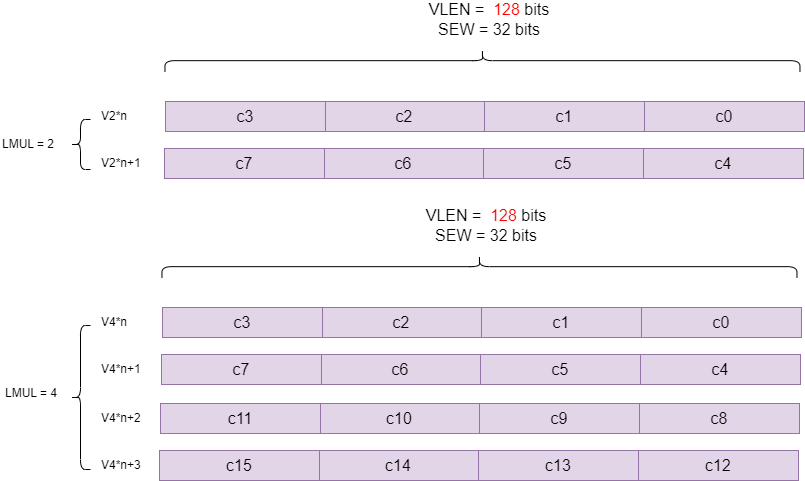

The diagram above was exported from draw.io. Its source (the exported page's mxGraphModel, read from the mxfile embedded in the PNG):
<mxGraphModel dx="2243" dy="818" grid="1" gridSize="10" guides="1" tooltips="1" connect="1" arrows="1" fold="1" page="1" pageScale="1" pageWidth="827" pageHeight="1169" math="0" shadow="0">
  <root>
    <mxCell id="0" />
    <mxCell id="1" parent="0" />
    <mxCell id="L7PPIbatm0o-3SstzBcX-79" value="" style="shape=curlyBracket;whiteSpace=wrap;html=1;rounded=1;labelPosition=left;verticalLabelPosition=middle;align=right;verticalAlign=middle;rotation=90;size=0.5;" parent="1" vertex="1">
      <mxGeometry x="430.66" y="43.66" width="22.63" height="635" as="geometry" />
    </mxCell>
    <mxCell id="L7PPIbatm0o-3SstzBcX-80" value="&lt;font style=&quot;font-size: 16px;&quot;&gt;VLEN =&amp;nbsp; &lt;font style=&quot;font-size: 16px;&quot; color=&quot;#ff0000&quot;&gt;128 &lt;/font&gt;bits SEW = 32 bits&lt;/font&gt;" style="text;strokeColor=none;align=center;fillColor=none;html=1;verticalAlign=middle;whiteSpace=wrap;rounded=0;" parent="1" vertex="1">
      <mxGeometry x="384" y="305" width="130" height="30" as="geometry" />
    </mxCell>
    <mxCell id="2B8QoLhaIMbZjg2y5yDT-64" value="&lt;font style=&quot;font-size: 16px;&quot;&gt;c0&lt;/font&gt;" style="rounded=0;whiteSpace=wrap;html=1;fillColor=#e1d5e7;strokeColor=#9673a6;" parent="1" vertex="1">
      <mxGeometry x="604" y="402" width="160" height="30" as="geometry" />
    </mxCell>
    <mxCell id="2B8QoLhaIMbZjg2y5yDT-66" value="&lt;font style=&quot;font-size: 16px;&quot;&gt;c1&lt;/font&gt;" style="rounded=0;whiteSpace=wrap;html=1;fillColor=#e1d5e7;strokeColor=#9673a6;" parent="1" vertex="1">
      <mxGeometry x="444" y="402" width="160" height="30" as="geometry" />
    </mxCell>
    <mxCell id="2B8QoLhaIMbZjg2y5yDT-68" value="&lt;font style=&quot;font-size: 16px;&quot;&gt;c2&lt;/font&gt;" style="rounded=0;whiteSpace=wrap;html=1;fillColor=#e1d5e7;strokeColor=#9673a6;" parent="1" vertex="1">
      <mxGeometry x="284" y="402" width="160" height="30" as="geometry" />
    </mxCell>
    <mxCell id="2B8QoLhaIMbZjg2y5yDT-70" value="&lt;font style=&quot;font-size: 16px;&quot;&gt;c3&lt;/font&gt;" style="rounded=0;whiteSpace=wrap;html=1;fillColor=#e1d5e7;strokeColor=#9673a6;" parent="1" vertex="1">
      <mxGeometry x="125" y="402" width="160" height="30" as="geometry" />
    </mxCell>
    <mxCell id="2B8QoLhaIMbZjg2y5yDT-78" value="LMUL = 2" style="text;strokeColor=none;align=left;fillColor=none;html=1;verticalAlign=middle;whiteSpace=wrap;rounded=0;" parent="1" vertex="1">
      <mxGeometry x="-40" y="430" width="60" height="30" as="geometry" />
    </mxCell>
    <mxCell id="s7WkYnm8fBZOIUn7N5ov-1" value="&lt;span style=&quot;font-size: 16px;&quot;&gt;c4&lt;/span&gt;" style="rounded=0;whiteSpace=wrap;html=1;fillColor=#e1d5e7;strokeColor=#9673a6;" vertex="1" parent="1">
      <mxGeometry x="603" y="449" width="160" height="30" as="geometry" />
    </mxCell>
    <mxCell id="s7WkYnm8fBZOIUn7N5ov-2" value="&lt;font style=&quot;font-size: 16px;&quot;&gt;c5&lt;/font&gt;" style="rounded=0;whiteSpace=wrap;html=1;fillColor=#e1d5e7;strokeColor=#9673a6;" vertex="1" parent="1">
      <mxGeometry x="443" y="449" width="160" height="30" as="geometry" />
    </mxCell>
    <mxCell id="s7WkYnm8fBZOIUn7N5ov-3" value="&lt;font style=&quot;font-size: 16px;&quot;&gt;c6&lt;/font&gt;" style="rounded=0;whiteSpace=wrap;html=1;fillColor=#e1d5e7;strokeColor=#9673a6;" vertex="1" parent="1">
      <mxGeometry x="283" y="449" width="160" height="30" as="geometry" />
    </mxCell>
    <mxCell id="s7WkYnm8fBZOIUn7N5ov-4" value="&lt;font style=&quot;font-size: 16px;&quot;&gt;c7&lt;/font&gt;" style="rounded=0;whiteSpace=wrap;html=1;fillColor=#e1d5e7;strokeColor=#9673a6;" vertex="1" parent="1">
      <mxGeometry x="124" y="449" width="160" height="30" as="geometry" />
    </mxCell>
    <mxCell id="s7WkYnm8fBZOIUn7N5ov-5" value="" style="shape=curlyBracket;whiteSpace=wrap;html=1;rounded=1;labelPosition=left;verticalLabelPosition=middle;align=right;verticalAlign=middle;" vertex="1" parent="1">
      <mxGeometry x="30" y="420" width="20" height="50" as="geometry" />
    </mxCell>
    <mxCell id="s7WkYnm8fBZOIUn7N5ov-6" value="" style="shape=curlyBracket;whiteSpace=wrap;html=1;rounded=1;labelPosition=left;verticalLabelPosition=middle;align=right;verticalAlign=middle;rotation=90;size=0.5;" vertex="1" parent="1">
      <mxGeometry x="427.66" y="249.66" width="22.63" height="635" as="geometry" />
    </mxCell>
    <mxCell id="s7WkYnm8fBZOIUn7N5ov-7" value="&lt;font style=&quot;font-size: 16px;&quot;&gt;VLEN =&amp;nbsp; &lt;font style=&quot;font-size: 16px;&quot; color=&quot;#ff0000&quot;&gt;128 &lt;/font&gt;bits&lt;br&gt;SEW = 32 bits&lt;br&gt;&lt;/font&gt;" style="text;strokeColor=none;align=center;fillColor=none;html=1;verticalAlign=middle;whiteSpace=wrap;rounded=0;" vertex="1" parent="1">
      <mxGeometry x="381" y="511" width="130" height="30" as="geometry" />
    </mxCell>
    <mxCell id="s7WkYnm8fBZOIUn7N5ov-8" value="&lt;font style=&quot;font-size: 16px;&quot;&gt;c0&lt;/font&gt;" style="rounded=0;whiteSpace=wrap;html=1;fillColor=#e1d5e7;strokeColor=#9673a6;" vertex="1" parent="1">
      <mxGeometry x="601" y="608" width="160" height="30" as="geometry" />
    </mxCell>
    <mxCell id="s7WkYnm8fBZOIUn7N5ov-9" value="&lt;font style=&quot;font-size: 16px;&quot;&gt;c1&lt;/font&gt;" style="rounded=0;whiteSpace=wrap;html=1;fillColor=#e1d5e7;strokeColor=#9673a6;" vertex="1" parent="1">
      <mxGeometry x="441" y="608" width="160" height="30" as="geometry" />
    </mxCell>
    <mxCell id="s7WkYnm8fBZOIUn7N5ov-10" value="&lt;font style=&quot;font-size: 16px;&quot;&gt;c2&lt;/font&gt;" style="rounded=0;whiteSpace=wrap;html=1;fillColor=#e1d5e7;strokeColor=#9673a6;" vertex="1" parent="1">
      <mxGeometry x="281" y="608" width="160" height="30" as="geometry" />
    </mxCell>
    <mxCell id="s7WkYnm8fBZOIUn7N5ov-11" value="&lt;font style=&quot;font-size: 16px;&quot;&gt;c3&lt;/font&gt;" style="rounded=0;whiteSpace=wrap;html=1;fillColor=#e1d5e7;strokeColor=#9673a6;" vertex="1" parent="1">
      <mxGeometry x="122" y="608" width="160" height="30" as="geometry" />
    </mxCell>
    <mxCell id="s7WkYnm8fBZOIUn7N5ov-12" value="LMUL = 4" style="text;strokeColor=none;align=left;fillColor=none;html=1;verticalAlign=middle;whiteSpace=wrap;rounded=0;" vertex="1" parent="1">
      <mxGeometry x="-37" y="678.66" width="60" height="30" as="geometry" />
    </mxCell>
    <mxCell id="s7WkYnm8fBZOIUn7N5ov-13" value="&lt;span style=&quot;font-size: 16px;&quot;&gt;c4&lt;/span&gt;" style="rounded=0;whiteSpace=wrap;html=1;fillColor=#e1d5e7;strokeColor=#9673a6;" vertex="1" parent="1">
      <mxGeometry x="600" y="655" width="160" height="30" as="geometry" />
    </mxCell>
    <mxCell id="s7WkYnm8fBZOIUn7N5ov-14" value="&lt;font style=&quot;font-size: 16px;&quot;&gt;c5&lt;/font&gt;" style="rounded=0;whiteSpace=wrap;html=1;fillColor=#e1d5e7;strokeColor=#9673a6;" vertex="1" parent="1">
      <mxGeometry x="440" y="655" width="160" height="30" as="geometry" />
    </mxCell>
    <mxCell id="s7WkYnm8fBZOIUn7N5ov-15" value="&lt;font style=&quot;font-size: 16px;&quot;&gt;c6&lt;/font&gt;" style="rounded=0;whiteSpace=wrap;html=1;fillColor=#e1d5e7;strokeColor=#9673a6;" vertex="1" parent="1">
      <mxGeometry x="280" y="655" width="160" height="30" as="geometry" />
    </mxCell>
    <mxCell id="s7WkYnm8fBZOIUn7N5ov-16" value="&lt;font style=&quot;font-size: 16px;&quot;&gt;c7&lt;/font&gt;" style="rounded=0;whiteSpace=wrap;html=1;fillColor=#e1d5e7;strokeColor=#9673a6;" vertex="1" parent="1">
      <mxGeometry x="121" y="655" width="160" height="30" as="geometry" />
    </mxCell>
    <mxCell id="s7WkYnm8fBZOIUn7N5ov-17" value="" style="shape=curlyBracket;whiteSpace=wrap;html=1;rounded=1;labelPosition=left;verticalLabelPosition=middle;align=right;verticalAlign=middle;" vertex="1" parent="1">
      <mxGeometry x="30" y="626" width="20" height="144" as="geometry" />
    </mxCell>
    <mxCell id="s7WkYnm8fBZOIUn7N5ov-18" value="&lt;font style=&quot;font-size: 16px;&quot;&gt;c8&lt;/font&gt;" style="rounded=0;whiteSpace=wrap;html=1;fillColor=#e1d5e7;strokeColor=#9673a6;" vertex="1" parent="1">
      <mxGeometry x="599" y="704" width="160" height="30" as="geometry" />
    </mxCell>
    <mxCell id="s7WkYnm8fBZOIUn7N5ov-19" value="&lt;font style=&quot;font-size: 16px;&quot;&gt;c9&lt;/font&gt;" style="rounded=0;whiteSpace=wrap;html=1;fillColor=#e1d5e7;strokeColor=#9673a6;" vertex="1" parent="1">
      <mxGeometry x="439" y="704" width="160" height="30" as="geometry" />
    </mxCell>
    <mxCell id="s7WkYnm8fBZOIUn7N5ov-20" value="&lt;font style=&quot;font-size: 16px;&quot;&gt;c10&lt;/font&gt;" style="rounded=0;whiteSpace=wrap;html=1;fillColor=#e1d5e7;strokeColor=#9673a6;" vertex="1" parent="1">
      <mxGeometry x="279" y="704" width="160" height="30" as="geometry" />
    </mxCell>
    <mxCell id="s7WkYnm8fBZOIUn7N5ov-21" value="&lt;font style=&quot;font-size: 16px;&quot;&gt;c11&lt;/font&gt;" style="rounded=0;whiteSpace=wrap;html=1;fillColor=#e1d5e7;strokeColor=#9673a6;" vertex="1" parent="1">
      <mxGeometry x="120" y="704" width="160" height="30" as="geometry" />
    </mxCell>
    <mxCell id="s7WkYnm8fBZOIUn7N5ov-22" value="&lt;span style=&quot;font-size: 16px;&quot;&gt;c12&lt;/span&gt;" style="rounded=0;whiteSpace=wrap;html=1;fillColor=#e1d5e7;strokeColor=#9673a6;" vertex="1" parent="1">
      <mxGeometry x="598" y="751" width="160" height="30" as="geometry" />
    </mxCell>
    <mxCell id="s7WkYnm8fBZOIUn7N5ov-23" value="&lt;font style=&quot;font-size: 16px;&quot;&gt;c13&lt;/font&gt;" style="rounded=0;whiteSpace=wrap;html=1;fillColor=#e1d5e7;strokeColor=#9673a6;" vertex="1" parent="1">
      <mxGeometry x="438" y="751" width="160" height="30" as="geometry" />
    </mxCell>
    <mxCell id="s7WkYnm8fBZOIUn7N5ov-24" value="&lt;font style=&quot;font-size: 16px;&quot;&gt;c14&lt;/font&gt;" style="rounded=0;whiteSpace=wrap;html=1;fillColor=#e1d5e7;strokeColor=#9673a6;" vertex="1" parent="1">
      <mxGeometry x="278" y="751" width="160" height="30" as="geometry" />
    </mxCell>
    <mxCell id="s7WkYnm8fBZOIUn7N5ov-25" value="&lt;font style=&quot;font-size: 16px;&quot;&gt;c15&lt;/font&gt;" style="rounded=0;whiteSpace=wrap;html=1;fillColor=#e1d5e7;strokeColor=#9673a6;" vertex="1" parent="1">
      <mxGeometry x="119" y="751" width="160" height="30" as="geometry" />
    </mxCell>
    <mxCell id="s7WkYnm8fBZOIUn7N5ov-26" value="V2*n" style="text;strokeColor=none;align=left;fillColor=none;html=1;verticalAlign=middle;whiteSpace=wrap;rounded=0;" vertex="1" parent="1">
      <mxGeometry x="59" y="402" width="60" height="30" as="geometry" />
    </mxCell>
    <mxCell id="s7WkYnm8fBZOIUn7N5ov-27" value="V2*n+1" style="text;strokeColor=none;align=left;fillColor=none;html=1;verticalAlign=middle;whiteSpace=wrap;rounded=0;" vertex="1" parent="1">
      <mxGeometry x="59" y="449" width="60" height="30" as="geometry" />
    </mxCell>
    <mxCell id="s7WkYnm8fBZOIUn7N5ov-29" value="V4*n" style="text;strokeColor=none;align=left;fillColor=none;html=1;verticalAlign=middle;whiteSpace=wrap;rounded=0;" vertex="1" parent="1">
      <mxGeometry x="59" y="608" width="60" height="30" as="geometry" />
    </mxCell>
    <mxCell id="s7WkYnm8fBZOIUn7N5ov-30" value="V4*n+1" style="text;strokeColor=none;align=left;fillColor=none;html=1;verticalAlign=middle;whiteSpace=wrap;rounded=0;" vertex="1" parent="1">
      <mxGeometry x="59" y="655" width="60" height="30" as="geometry" />
    </mxCell>
    <mxCell id="s7WkYnm8fBZOIUn7N5ov-31" value="V4*n+2" style="text;strokeColor=none;align=left;fillColor=none;html=1;verticalAlign=middle;whiteSpace=wrap;rounded=0;" vertex="1" parent="1">
      <mxGeometry x="59" y="704" width="60" height="30" as="geometry" />
    </mxCell>
    <mxCell id="s7WkYnm8fBZOIUn7N5ov-32" value="V4*n+3" style="text;strokeColor=none;align=left;fillColor=none;html=1;verticalAlign=middle;whiteSpace=wrap;rounded=0;" vertex="1" parent="1">
      <mxGeometry x="59" y="751" width="60" height="30" as="geometry" />
    </mxCell>
  </root>
</mxGraphModel>